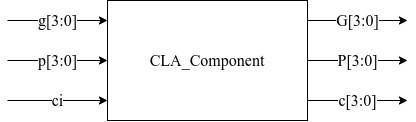

The diagram above was exported from draw.io. Its source (the exported page's mxGraphModel, read from the mxfile embedded in the PNG):
<mxGraphModel dx="787" dy="817" grid="1" gridSize="10" guides="1" tooltips="1" connect="1" arrows="1" fold="1" page="1" pageScale="1" pageWidth="827" pageHeight="1169" math="0" shadow="0">
  <root>
    <mxCell id="0" />
    <mxCell id="1" parent="0" />
    <mxCell id="2" value="CLA_Component" style="rounded=0;whiteSpace=wrap;html=1;fontSize=16;fontFamily=Times New Roman;" vertex="1" parent="1">
      <mxGeometry x="200" y="280" width="200" height="120" as="geometry" />
    </mxCell>
    <mxCell id="3" value="" style="endArrow=classic;html=1;fontSize=16;fontFamily=Times New Roman;" edge="1" parent="1">
      <mxGeometry relative="1" as="geometry">
        <mxPoint x="100" y="300" as="sourcePoint" />
        <mxPoint x="200" y="300" as="targetPoint" />
      </mxGeometry>
    </mxCell>
    <mxCell id="4" value="g[3:0]" style="edgeLabel;resizable=0;html=1;align=center;verticalAlign=middle;fontSize=16;fontFamily=Times New Roman;" connectable="0" vertex="1" parent="3">
      <mxGeometry relative="1" as="geometry" />
    </mxCell>
    <mxCell id="5" value="" style="endArrow=classic;html=1;fontSize=16;fontFamily=Times New Roman;" edge="1" parent="1">
      <mxGeometry relative="1" as="geometry">
        <mxPoint x="100" y="340" as="sourcePoint" />
        <mxPoint x="200" y="340" as="targetPoint" />
      </mxGeometry>
    </mxCell>
    <mxCell id="6" value="p[3:0]" style="edgeLabel;resizable=0;html=1;align=center;verticalAlign=middle;fontSize=16;fontFamily=Times New Roman;" connectable="0" vertex="1" parent="5">
      <mxGeometry relative="1" as="geometry" />
    </mxCell>
    <mxCell id="7" value="" style="endArrow=classic;html=1;fontSize=16;fontFamily=Times New Roman;" edge="1" parent="1">
      <mxGeometry relative="1" as="geometry">
        <mxPoint x="100" y="380" as="sourcePoint" />
        <mxPoint x="200" y="380" as="targetPoint" />
      </mxGeometry>
    </mxCell>
    <mxCell id="8" value="ci" style="edgeLabel;resizable=0;html=1;align=center;verticalAlign=middle;fontSize=16;fontFamily=Times New Roman;" connectable="0" vertex="1" parent="7">
      <mxGeometry relative="1" as="geometry" />
    </mxCell>
    <mxCell id="9" value="" style="endArrow=classic;html=1;fontSize=16;fontFamily=Times New Roman;" edge="1" parent="1">
      <mxGeometry relative="1" as="geometry">
        <mxPoint x="400" y="300" as="sourcePoint" />
        <mxPoint x="500" y="300" as="targetPoint" />
      </mxGeometry>
    </mxCell>
    <mxCell id="10" value="G[3:0]" style="edgeLabel;resizable=0;html=1;align=center;verticalAlign=middle;fontSize=16;fontFamily=Times New Roman;" connectable="0" vertex="1" parent="9">
      <mxGeometry relative="1" as="geometry" />
    </mxCell>
    <mxCell id="11" value="" style="endArrow=classic;html=1;fontSize=16;fontFamily=Times New Roman;" edge="1" parent="1">
      <mxGeometry relative="1" as="geometry">
        <mxPoint x="400" y="340" as="sourcePoint" />
        <mxPoint x="500" y="340" as="targetPoint" />
      </mxGeometry>
    </mxCell>
    <mxCell id="12" value="P[3:0]" style="edgeLabel;resizable=0;html=1;align=center;verticalAlign=middle;fontSize=16;fontFamily=Times New Roman;" connectable="0" vertex="1" parent="11">
      <mxGeometry relative="1" as="geometry" />
    </mxCell>
    <mxCell id="13" value="" style="endArrow=classic;html=1;fontSize=16;fontFamily=Times New Roman;" edge="1" parent="1">
      <mxGeometry relative="1" as="geometry">
        <mxPoint x="400" y="380" as="sourcePoint" />
        <mxPoint x="500" y="380" as="targetPoint" />
      </mxGeometry>
    </mxCell>
    <mxCell id="14" value="c[3:0]" style="edgeLabel;resizable=0;html=1;align=center;verticalAlign=middle;fontSize=16;fontFamily=Times New Roman;" connectable="0" vertex="1" parent="13">
      <mxGeometry relative="1" as="geometry" />
    </mxCell>
  </root>
</mxGraphModel>